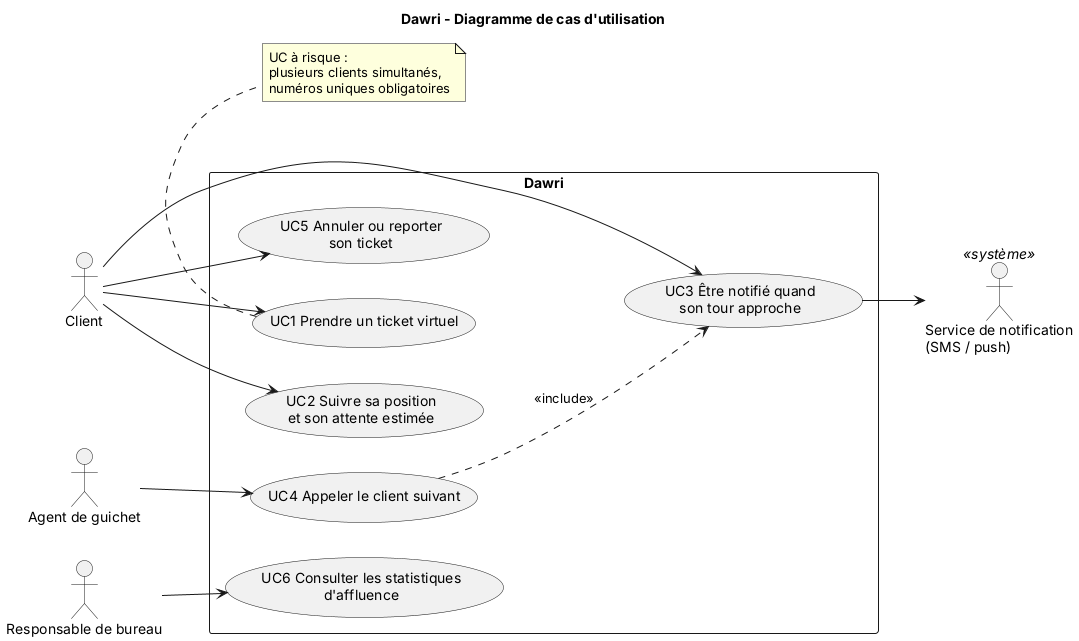

The diagram above was rendered by PlantUML. Its source (embedded in the PNG):
@startuml use_cases
title Dawri - Diagramme de cas d'utilisation
left to right direction
skinparam shadowing false

actor "Client" as C
actor "Agent de guichet" as A
actor "Responsable de bureau" as R
actor "Service de notification\n(SMS / push)" as N <<système>>

rectangle "Dawri" {
  usecase "UC1 Prendre un ticket virtuel" as UC1
  usecase "UC2 Suivre sa position\net son attente estimée" as UC2
  usecase "UC3 Être notifié quand\nson tour approche" as UC3
  usecase "UC4 Appeler le client suivant" as UC4
  usecase "UC5 Annuler ou reporter\nson ticket" as UC5
  usecase "UC6 Consulter les statistiques\nd'affluence" as UC6
}

C --> UC1
C --> UC2
C --> UC3
C --> UC5
A --> UC4
R --> UC6
UC3 --> N
UC4 ..> UC3 : <<include>>

note bottom of UC1
  UC à risque :
  plusieurs clients simultanés,
  numéros uniques obligatoires
end note
@enduml